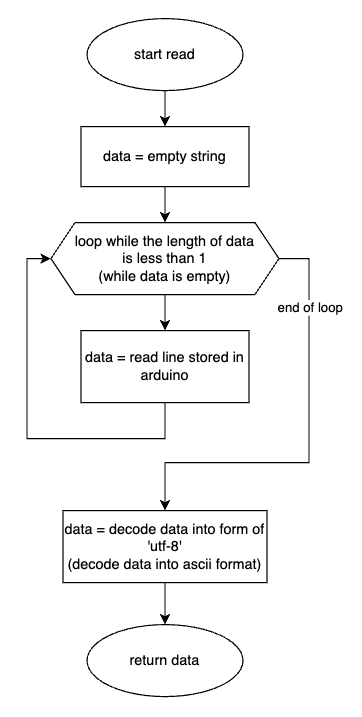

The diagram above was exported from draw.io. Its source (the exported page's mxGraphModel, read from the mxfile embedded in the PNG):
<mxGraphModel dx="966" dy="614" grid="1" gridSize="10" guides="1" tooltips="1" connect="1" arrows="1" fold="1" page="1" pageScale="1" pageWidth="827" pageHeight="1169" math="0" shadow="0">
  <root>
    <mxCell id="0" />
    <mxCell id="1" parent="0" />
    <mxCell id="LH0c1_I4eNlzouT3FzkD-6" style="edgeStyle=orthogonalEdgeStyle;rounded=0;orthogonalLoop=1;jettySize=auto;html=1;entryX=0.5;entryY=0;entryDx=0;entryDy=0;" parent="1" source="LH0c1_I4eNlzouT3FzkD-1" target="LH0c1_I4eNlzouT3FzkD-2" edge="1">
      <mxGeometry relative="1" as="geometry" />
    </mxCell>
    <mxCell id="LH0c1_I4eNlzouT3FzkD-1" value="start read" style="ellipse;whiteSpace=wrap;html=1;" parent="1" vertex="1">
      <mxGeometry x="335" y="50" width="130" height="60" as="geometry" />
    </mxCell>
    <mxCell id="LH0c1_I4eNlzouT3FzkD-7" style="edgeStyle=orthogonalEdgeStyle;rounded=0;orthogonalLoop=1;jettySize=auto;html=1;" parent="1" source="LH0c1_I4eNlzouT3FzkD-2" target="LH0c1_I4eNlzouT3FzkD-3" edge="1">
      <mxGeometry relative="1" as="geometry" />
    </mxCell>
    <mxCell id="LH0c1_I4eNlzouT3FzkD-2" value="data = empty string" style="rounded=0;whiteSpace=wrap;html=1;" parent="1" vertex="1">
      <mxGeometry x="330" y="140" width="140" height="50" as="geometry" />
    </mxCell>
    <mxCell id="LH0c1_I4eNlzouT3FzkD-9" value="" style="edgeStyle=orthogonalEdgeStyle;rounded=0;orthogonalLoop=1;jettySize=auto;html=1;" parent="1" source="LH0c1_I4eNlzouT3FzkD-3" target="LH0c1_I4eNlzouT3FzkD-8" edge="1">
      <mxGeometry relative="1" as="geometry" />
    </mxCell>
    <mxCell id="LH0c1_I4eNlzouT3FzkD-14" style="edgeStyle=orthogonalEdgeStyle;rounded=0;orthogonalLoop=1;jettySize=auto;html=1;entryX=0.5;entryY=0;entryDx=0;entryDy=0;" parent="1" source="LH0c1_I4eNlzouT3FzkD-3" target="LH0c1_I4eNlzouT3FzkD-13" edge="1">
      <mxGeometry relative="1" as="geometry">
        <Array as="points">
          <mxPoint x="520" y="250" />
          <mxPoint x="520" y="420" />
          <mxPoint x="400" y="420" />
        </Array>
      </mxGeometry>
    </mxCell>
    <mxCell id="LH0c1_I4eNlzouT3FzkD-15" value="end of loop" style="edgeLabel;html=1;align=center;verticalAlign=middle;resizable=0;points=[];" parent="LH0c1_I4eNlzouT3FzkD-14" connectable="0" vertex="1">
      <mxGeometry x="-0.8897" y="-2" relative="1" as="geometry">
        <mxPoint x="5" y="38" as="offset" />
      </mxGeometry>
    </mxCell>
    <mxCell id="LH0c1_I4eNlzouT3FzkD-3" value="loop while the length of data&lt;br&gt;is less than 1&lt;br&gt;(while data is empty)" style="shape=hexagon;perimeter=hexagonPerimeter2;whiteSpace=wrap;html=1;fixedSize=1;" parent="1" vertex="1">
      <mxGeometry x="305" y="220" width="190" height="60" as="geometry" />
    </mxCell>
    <mxCell id="LH0c1_I4eNlzouT3FzkD-10" style="edgeStyle=orthogonalEdgeStyle;rounded=0;orthogonalLoop=1;jettySize=auto;html=1;entryX=0;entryY=0.5;entryDx=0;entryDy=0;" parent="1" source="LH0c1_I4eNlzouT3FzkD-8" target="LH0c1_I4eNlzouT3FzkD-3" edge="1">
      <mxGeometry relative="1" as="geometry">
        <Array as="points">
          <mxPoint x="400" y="400" />
          <mxPoint x="285" y="400" />
          <mxPoint x="285" y="250" />
        </Array>
      </mxGeometry>
    </mxCell>
    <mxCell id="LH0c1_I4eNlzouT3FzkD-8" value="data = read line stored in arduino" style="rounded=0;whiteSpace=wrap;html=1;" parent="1" vertex="1">
      <mxGeometry x="330" y="310" width="140" height="60" as="geometry" />
    </mxCell>
    <mxCell id="LH0c1_I4eNlzouT3FzkD-17" value="" style="edgeStyle=orthogonalEdgeStyle;rounded=0;orthogonalLoop=1;jettySize=auto;html=1;" parent="1" source="LH0c1_I4eNlzouT3FzkD-13" target="LH0c1_I4eNlzouT3FzkD-16" edge="1">
      <mxGeometry relative="1" as="geometry" />
    </mxCell>
    <mxCell id="LH0c1_I4eNlzouT3FzkD-13" value="data = decode data into form of 'utf-8'&lt;br&gt;(decode data into ascii format)" style="rounded=0;whiteSpace=wrap;html=1;" parent="1" vertex="1">
      <mxGeometry x="315" y="460" width="170" height="60" as="geometry" />
    </mxCell>
    <mxCell id="LH0c1_I4eNlzouT3FzkD-16" value="return data" style="ellipse;whiteSpace=wrap;html=1;" parent="1" vertex="1">
      <mxGeometry x="335" y="555" width="130" height="60" as="geometry" />
    </mxCell>
  </root>
</mxGraphModel>